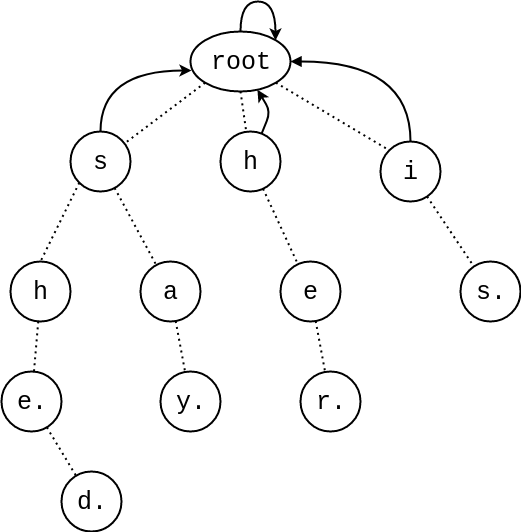

The diagram above was exported from draw.io. Its source (the exported page's mxGraphModel, read from the mxfile embedded in the PNG):
<mxGraphModel dx="1440" dy="817" grid="1" gridSize="10" guides="1" tooltips="1" connect="1" arrows="1" fold="1" page="1" pageScale="1" pageWidth="850" pageHeight="1100" math="0" shadow="0">
  <root>
    <mxCell id="0" />
    <mxCell id="1" parent="0" />
    <mxCell id="ZU1-d46tsOa-uN7qh9CL-31" style="edgeStyle=none;rounded=0;orthogonalLoop=1;jettySize=auto;html=1;strokeWidth=2;fontSize=25;fontFamily=Courier New;endArrow=none;endFill=0;dashed=1;dashPattern=1 2;" edge="1" parent="1" source="ZU1-d46tsOa-uN7qh9CL-12" target="ZU1-d46tsOa-uN7qh9CL-22">
      <mxGeometry relative="1" as="geometry" />
    </mxCell>
    <mxCell id="ZU1-d46tsOa-uN7qh9CL-12" value="a" style="ellipse;whiteSpace=wrap;html=1;aspect=fixed;strokeWidth=2;fontSize=25;fontFamily=Courier New;" vertex="1" parent="1">
      <mxGeometry x="320" y="300" width="60" height="60" as="geometry" />
    </mxCell>
    <mxCell id="ZU1-d46tsOa-uN7qh9CL-29" style="edgeStyle=none;rounded=0;orthogonalLoop=1;jettySize=auto;html=1;strokeWidth=2;fontSize=25;fontFamily=Courier New;endArrow=none;endFill=0;dashed=1;dashPattern=1 2;" edge="1" parent="1" source="ZU1-d46tsOa-uN7qh9CL-13" target="ZU1-d46tsOa-uN7qh9CL-23">
      <mxGeometry relative="1" as="geometry" />
    </mxCell>
    <mxCell id="ZU1-d46tsOa-uN7qh9CL-13" value="e" style="ellipse;whiteSpace=wrap;html=1;aspect=fixed;strokeWidth=2;fontSize=25;fontFamily=Courier New;" vertex="1" parent="1">
      <mxGeometry x="460" y="300" width="60" height="60" as="geometry" />
    </mxCell>
    <mxCell id="ZU1-d46tsOa-uN7qh9CL-35" style="edgeStyle=none;rounded=0;orthogonalLoop=1;jettySize=auto;html=1;strokeWidth=2;fontFamily=Courier New;fontSize=25;endArrow=none;endFill=0;dashed=1;dashPattern=1 2;" edge="1" parent="1" source="ZU1-d46tsOa-uN7qh9CL-14" target="ZU1-d46tsOa-uN7qh9CL-34">
      <mxGeometry relative="1" as="geometry" />
    </mxCell>
    <mxCell id="ZU1-d46tsOa-uN7qh9CL-14" value="e." style="ellipse;whiteSpace=wrap;html=1;aspect=fixed;strokeWidth=2;fontSize=25;fontFamily=Courier New;" vertex="1" parent="1">
      <mxGeometry x="181" y="410" width="60" height="60" as="geometry" />
    </mxCell>
    <mxCell id="ZU1-d46tsOa-uN7qh9CL-15" value="s." style="ellipse;whiteSpace=wrap;html=1;aspect=fixed;strokeWidth=2;fontSize=25;fontFamily=Courier New;" vertex="1" parent="1">
      <mxGeometry x="640" y="300" width="60" height="60" as="geometry" />
    </mxCell>
    <mxCell id="ZU1-d46tsOa-uN7qh9CL-33" style="edgeStyle=none;rounded=0;orthogonalLoop=1;jettySize=auto;html=1;strokeWidth=2;fontSize=25;fontFamily=Courier New;endArrow=none;endFill=0;dashed=1;dashPattern=1 2;" edge="1" parent="1" source="ZU1-d46tsOa-uN7qh9CL-16" target="ZU1-d46tsOa-uN7qh9CL-14">
      <mxGeometry relative="1" as="geometry" />
    </mxCell>
    <mxCell id="ZU1-d46tsOa-uN7qh9CL-16" value="h" style="ellipse;whiteSpace=wrap;html=1;aspect=fixed;strokeWidth=2;fontSize=25;fontFamily=Courier New;" vertex="1" parent="1">
      <mxGeometry x="190" y="300" width="60" height="60" as="geometry" />
    </mxCell>
    <mxCell id="ZU1-d46tsOa-uN7qh9CL-27" style="edgeStyle=none;rounded=0;orthogonalLoop=1;jettySize=auto;html=1;strokeWidth=2;fontSize=25;fontFamily=Courier New;endArrow=none;endFill=0;dashed=1;dashPattern=1 2;" edge="1" parent="1" source="ZU1-d46tsOa-uN7qh9CL-17" target="ZU1-d46tsOa-uN7qh9CL-15">
      <mxGeometry relative="1" as="geometry" />
    </mxCell>
    <mxCell id="ZU1-d46tsOa-uN7qh9CL-57" style="edgeStyle=orthogonalEdgeStyle;curved=1;rounded=0;orthogonalLoop=1;jettySize=auto;html=1;entryX=1;entryY=0.5;entryDx=0;entryDy=0;endArrow=block;endFill=1;strokeWidth=2;fontFamily=Courier New;fontSize=25;" edge="1" parent="1" source="ZU1-d46tsOa-uN7qh9CL-17" target="ZU1-d46tsOa-uN7qh9CL-21">
      <mxGeometry relative="1" as="geometry">
        <Array as="points">
          <mxPoint x="590" y="100" />
        </Array>
      </mxGeometry>
    </mxCell>
    <mxCell id="ZU1-d46tsOa-uN7qh9CL-17" value="i" style="ellipse;whiteSpace=wrap;html=1;aspect=fixed;strokeWidth=2;fontSize=25;fontFamily=Courier New;" vertex="1" parent="1">
      <mxGeometry x="560" y="180" width="60" height="60" as="geometry" />
    </mxCell>
    <mxCell id="ZU1-d46tsOa-uN7qh9CL-28" style="edgeStyle=none;rounded=0;orthogonalLoop=1;jettySize=auto;html=1;strokeWidth=2;fontSize=25;fontFamily=Courier New;endArrow=none;endFill=0;dashed=1;dashPattern=1 2;" edge="1" parent="1" source="ZU1-d46tsOa-uN7qh9CL-18" target="ZU1-d46tsOa-uN7qh9CL-13">
      <mxGeometry relative="1" as="geometry" />
    </mxCell>
    <mxCell id="ZU1-d46tsOa-uN7qh9CL-18" value="h" style="ellipse;whiteSpace=wrap;html=1;aspect=fixed;strokeWidth=2;fontSize=25;fontFamily=Courier New;" vertex="1" parent="1">
      <mxGeometry x="400" y="170" width="60" height="60" as="geometry" />
    </mxCell>
    <mxCell id="ZU1-d46tsOa-uN7qh9CL-30" style="edgeStyle=none;rounded=0;orthogonalLoop=1;jettySize=auto;html=1;strokeWidth=2;fontSize=25;fontFamily=Courier New;endArrow=none;endFill=0;dashed=1;dashPattern=1 2;" edge="1" parent="1" source="ZU1-d46tsOa-uN7qh9CL-19" target="ZU1-d46tsOa-uN7qh9CL-12">
      <mxGeometry relative="1" as="geometry" />
    </mxCell>
    <mxCell id="ZU1-d46tsOa-uN7qh9CL-32" style="edgeStyle=none;rounded=0;orthogonalLoop=1;jettySize=auto;html=1;exitX=0;exitY=1;exitDx=0;exitDy=0;entryX=0.5;entryY=0;entryDx=0;entryDy=0;strokeWidth=2;fontSize=25;fontFamily=Courier New;endArrow=none;endFill=0;dashed=1;dashPattern=1 2;" edge="1" parent="1" source="ZU1-d46tsOa-uN7qh9CL-19" target="ZU1-d46tsOa-uN7qh9CL-16">
      <mxGeometry relative="1" as="geometry" />
    </mxCell>
    <mxCell id="ZU1-d46tsOa-uN7qh9CL-43" style="edgeStyle=orthogonalEdgeStyle;curved=1;rounded=0;orthogonalLoop=1;jettySize=auto;html=1;entryX=0.01;entryY=0.65;entryDx=0;entryDy=0;entryPerimeter=0;endArrow=classic;endFill=1;strokeWidth=2;fontFamily=Courier New;fontSize=25;" edge="1" parent="1" source="ZU1-d46tsOa-uN7qh9CL-19" target="ZU1-d46tsOa-uN7qh9CL-21">
      <mxGeometry relative="1" as="geometry">
        <Array as="points">
          <mxPoint x="280" y="109" />
        </Array>
      </mxGeometry>
    </mxCell>
    <mxCell id="ZU1-d46tsOa-uN7qh9CL-19" value="s" style="ellipse;whiteSpace=wrap;html=1;aspect=fixed;strokeWidth=2;fontSize=25;fontFamily=Courier New;" vertex="1" parent="1">
      <mxGeometry x="250" y="170" width="60" height="60" as="geometry" />
    </mxCell>
    <mxCell id="ZU1-d46tsOa-uN7qh9CL-24" style="rounded=0;orthogonalLoop=1;jettySize=auto;html=1;exitX=0;exitY=1;exitDx=0;exitDy=0;strokeWidth=2;fontSize=25;fontFamily=Courier New;endArrow=none;endFill=0;dashed=1;dashPattern=1 2;" edge="1" parent="1" source="ZU1-d46tsOa-uN7qh9CL-21" target="ZU1-d46tsOa-uN7qh9CL-19">
      <mxGeometry relative="1" as="geometry" />
    </mxCell>
    <mxCell id="ZU1-d46tsOa-uN7qh9CL-25" style="edgeStyle=none;rounded=0;orthogonalLoop=1;jettySize=auto;html=1;exitX=0.5;exitY=1;exitDx=0;exitDy=0;strokeWidth=2;fontSize=25;fontFamily=Courier New;endArrow=none;endFill=0;dashed=1;dashPattern=1 2;" edge="1" parent="1" source="ZU1-d46tsOa-uN7qh9CL-21" target="ZU1-d46tsOa-uN7qh9CL-18">
      <mxGeometry relative="1" as="geometry" />
    </mxCell>
    <mxCell id="ZU1-d46tsOa-uN7qh9CL-26" style="edgeStyle=none;rounded=0;orthogonalLoop=1;jettySize=auto;html=1;exitX=1;exitY=1;exitDx=0;exitDy=0;entryX=0;entryY=0;entryDx=0;entryDy=0;strokeWidth=2;fontSize=25;fontFamily=Courier New;endArrow=none;endFill=0;dashed=1;dashPattern=1 2;" edge="1" parent="1" source="ZU1-d46tsOa-uN7qh9CL-21" target="ZU1-d46tsOa-uN7qh9CL-17">
      <mxGeometry relative="1" as="geometry" />
    </mxCell>
    <mxCell id="ZU1-d46tsOa-uN7qh9CL-42" style="edgeStyle=orthogonalEdgeStyle;curved=1;rounded=0;orthogonalLoop=1;jettySize=auto;html=1;strokeWidth=2;fontFamily=Courier New;fontSize=25;entryX=1;entryY=0;entryDx=0;entryDy=0;endArrow=classic;endFill=1;" edge="1" parent="1" source="ZU1-d46tsOa-uN7qh9CL-21" target="ZU1-d46tsOa-uN7qh9CL-21">
      <mxGeometry relative="1" as="geometry">
        <mxPoint x="450" y="70" as="targetPoint" />
        <Array as="points">
          <mxPoint x="420" y="40" />
          <mxPoint x="455" y="40" />
        </Array>
      </mxGeometry>
    </mxCell>
    <mxCell id="ZU1-d46tsOa-uN7qh9CL-21" value="root" style="ellipse;whiteSpace=wrap;html=1;strokeWidth=2;fontSize=25;fontFamily=Courier New;" vertex="1" parent="1">
      <mxGeometry x="370" y="70" width="100" height="60" as="geometry" />
    </mxCell>
    <mxCell id="ZU1-d46tsOa-uN7qh9CL-22" value="y." style="ellipse;whiteSpace=wrap;html=1;aspect=fixed;strokeWidth=2;fontSize=25;fontFamily=Courier New;" vertex="1" parent="1">
      <mxGeometry x="340" y="410" width="60" height="60" as="geometry" />
    </mxCell>
    <mxCell id="ZU1-d46tsOa-uN7qh9CL-23" value="r." style="ellipse;whiteSpace=wrap;html=1;aspect=fixed;strokeWidth=2;fontSize=25;fontFamily=Courier New;" vertex="1" parent="1">
      <mxGeometry x="480" y="410" width="60" height="60" as="geometry" />
    </mxCell>
    <mxCell id="ZU1-d46tsOa-uN7qh9CL-34" value="d." style="ellipse;whiteSpace=wrap;html=1;aspect=fixed;strokeWidth=2;fontSize=25;fontFamily=Courier New;" vertex="1" parent="1">
      <mxGeometry x="241" y="510" width="60" height="60" as="geometry" />
    </mxCell>
    <mxCell id="ZU1-d46tsOa-uN7qh9CL-51" value="" style="endArrow=classic;html=1;strokeWidth=2;fontFamily=Courier New;fontSize=25;" edge="1" parent="1" source="ZU1-d46tsOa-uN7qh9CL-18" target="ZU1-d46tsOa-uN7qh9CL-21">
      <mxGeometry width="50" height="50" relative="1" as="geometry">
        <mxPoint x="455" y="180" as="sourcePoint" />
        <mxPoint x="505" y="130" as="targetPoint" />
        <Array as="points">
          <mxPoint x="450" y="150" />
        </Array>
      </mxGeometry>
    </mxCell>
  </root>
</mxGraphModel>